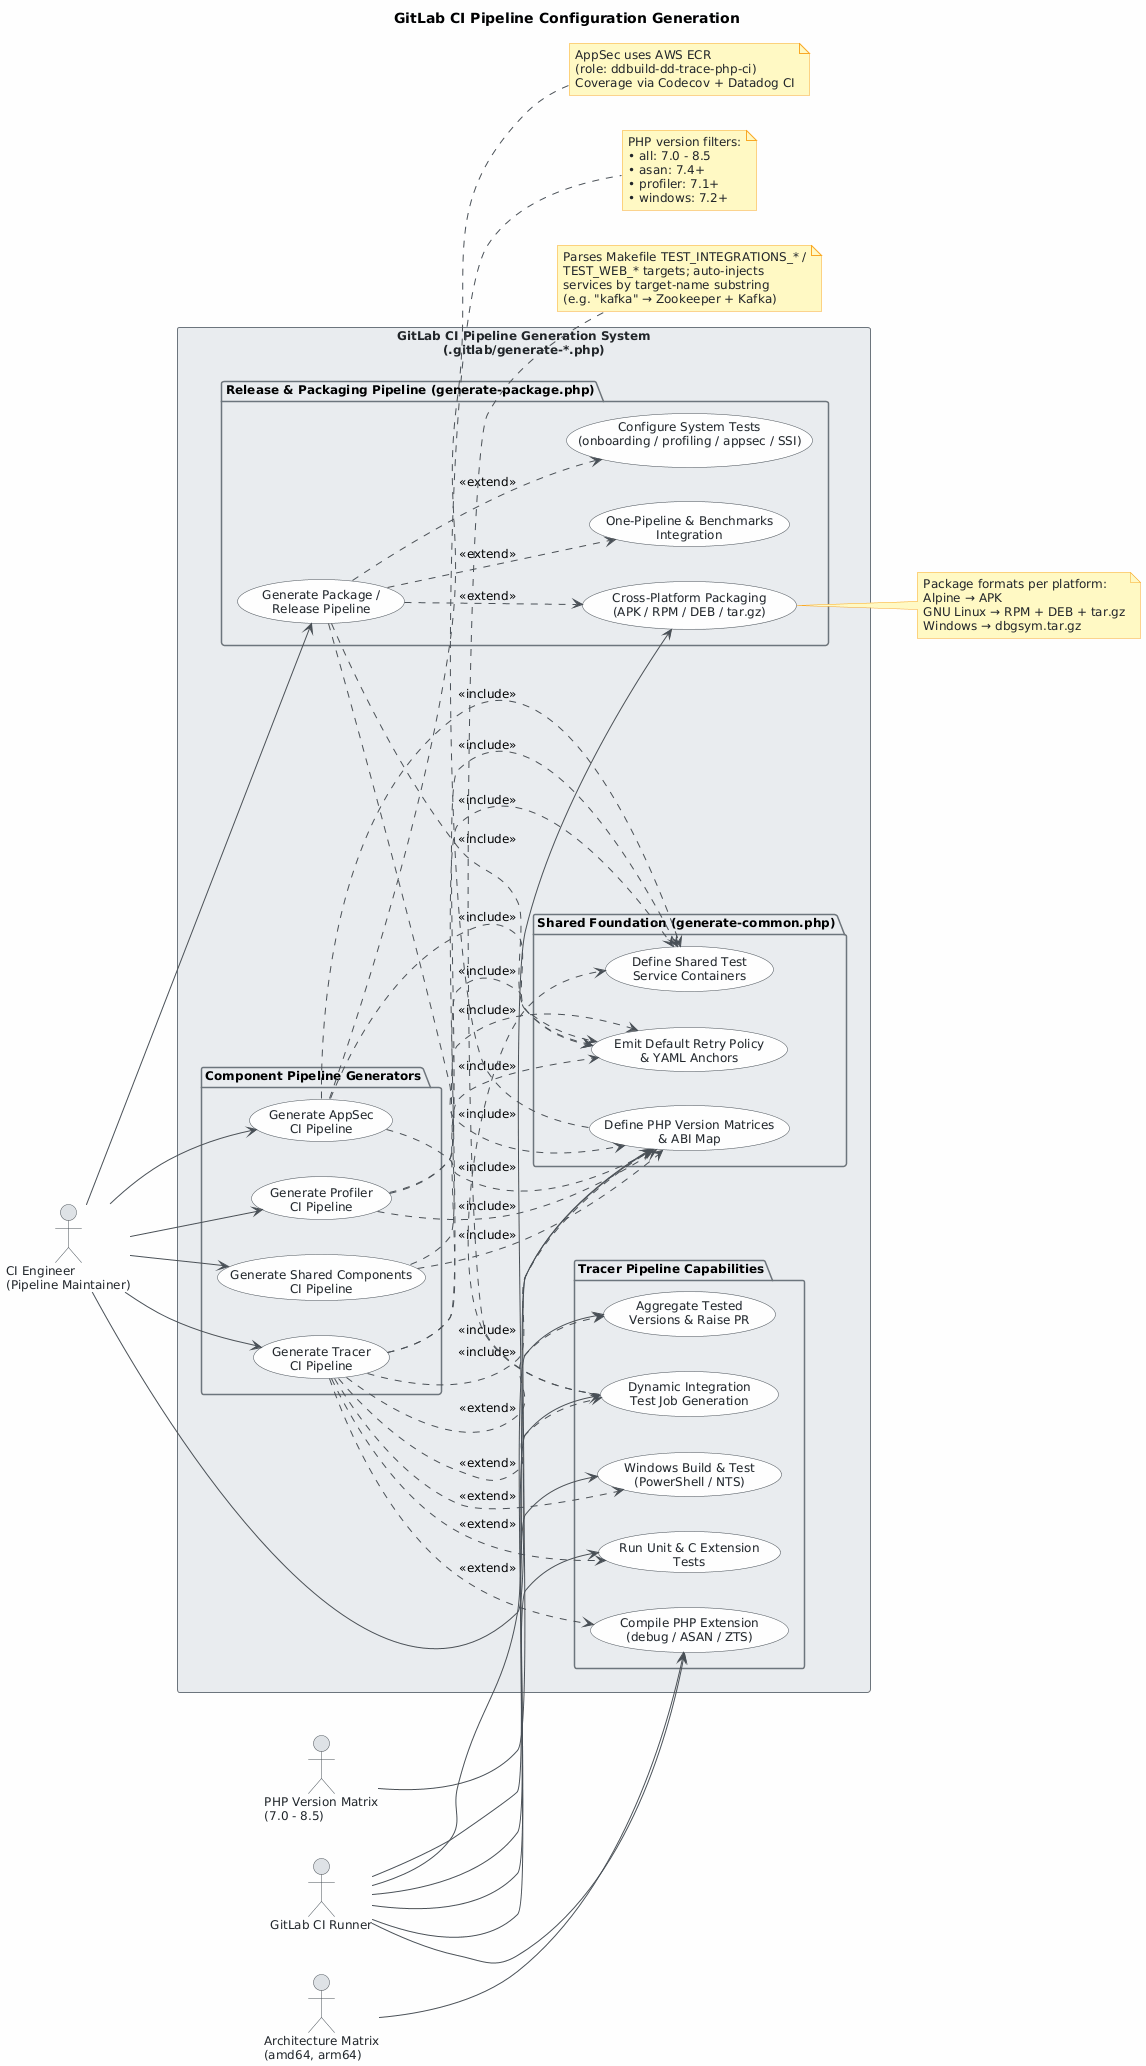

The diagram above was rendered by PlantUML. Its source (embedded in the PNG):
@startuml
skinparam classAttributeIconSize 0
skinparam shadowing false
skinparam defaultFontName "Segoe UI"
skinparam defaultFontSize 12
skinparam backgroundColor #FEFEFE
skinparam class {
    BackgroundColor #F8F9FA
    BorderColor #495057
    ArrowColor #495057
    FontColor #212529
}
skinparam package {
    BackgroundColor #E9ECEF
    BorderColor #6C757D
}
skinparam usecase {
    BackgroundColor #F8F9FA
    BorderColor #495057
    FontColor #212529
    ArrowColor #495057
}
skinparam actor {
    BackgroundColor #DEE2E6
    BorderColor #495057
    FontColor #212529
}
skinparam rectangle {
    BackgroundColor #E9ECEF
    BorderColor #6C757D
    FontColor #212529
}
skinparam note {
    BackgroundColor #FFF9C4
    BorderColor #F9A825
    FontColor #212529
}

title GitLab CI Pipeline Configuration Generation

left to right direction

' ── Actors ──────────────────────────────────────────────
actor "CI Engineer\n(Pipeline Maintainer)" as engineer
actor "GitLab CI Runner"                   as runner
actor "PHP Version Matrix\n(7.0 - 8.5)"   as phpMatrix
actor "Architecture Matrix\n(amd64, arm64)" as archMatrix

' ── System boundary ─────────────────────────────────────
rectangle "GitLab CI Pipeline Generation System\n(.gitlab/generate-*.php)" {

    ' ── Shared foundation ────────────────────────────────
    package "Shared Foundation (generate-common.php)" {
        usecase "Define PHP Version Matrices\n& ABI Map"       as UC7
        usecase "Define Shared Test\nService Containers"       as UC6
        usecase "Emit Default Retry Policy\n& YAML Anchors"    as UC_anchors
    }

    ' ── Component pipelines ──────────────────────────────
    package "Component Pipeline Generators" {
        usecase "Generate Tracer\nCI Pipeline"                 as UC1
        usecase "Generate Profiler\nCI Pipeline"               as UC2
        usecase "Generate AppSec\nCI Pipeline"                 as UC3
        usecase "Generate Shared Components\nCI Pipeline"      as UC5
    }

    ' ── Tracer sub-features ──────────────────────────────
    package "Tracer Pipeline Capabilities" {
        usecase "Compile PHP Extension\n(debug / ASAN / ZTS)"  as UC_compile
        usecase "Run Unit & C Extension\nTests"                as UC_unit
        usecase "Dynamic Integration\nTest Job Generation"     as UC9
        usecase "Windows Build & Test\n(PowerShell / NTS)"     as UC8
        usecase "Aggregate Tested\nVersions & Raise PR"        as UC10
    }

    ' ── Release pipeline ─────────────────────────────────
    package "Release & Packaging Pipeline (generate-package.php)" {
        usecase "Generate Package /\nRelease Pipeline"         as UC4
        usecase "Cross-Platform Packaging\n(APK / RPM / DEB / tar.gz)" as UC_pkg
        usecase "One-Pipeline & Benchmarks\nIntegration"       as UC_onepipe
        usecase "Configure System Tests\n(onboarding / profiling / appsec / SSI)" as UC_systest
    }
}

' ── Actor → Use-case associations ────────────────────────
engineer    --> UC1
engineer    --> UC2
engineer    --> UC3
engineer    --> UC4
engineer    --> UC5
engineer    --> UC7

phpMatrix   --> UC7
archMatrix  --> UC_compile

runner      --> UC_compile
runner      --> UC_unit
runner      --> UC8
runner      --> UC9
runner      --> UC10
runner      --> UC_pkg

' ── <<include>> relationships ────────────────────────────
UC1 ..> UC7         : <<include>>
UC1 ..> UC6         : <<include>>
UC1 ..> UC_anchors  : <<include>>

UC2 ..> UC7         : <<include>>
UC2 ..> UC6         : <<include>>
UC2 ..> UC_anchors  : <<include>>

UC3 ..> UC7         : <<include>>
UC3 ..> UC6         : <<include>>
UC3 ..> UC_anchors  : <<include>>

UC4 ..> UC7         : <<include>>
UC4 ..> UC_anchors  : <<include>>

UC5 ..> UC7         : <<include>>
UC5 ..> UC_anchors  : <<include>>

' ── <<extend>> / sub-feature relationships ───────────────
UC1 ..> UC_compile  : <<extend>>
UC1 ..> UC_unit     : <<extend>>
UC1 ..> UC9         : <<extend>>
UC1 ..> UC8         : <<extend>>
UC1 ..> UC10        : <<extend>>

UC4 ..> UC_pkg      : <<extend>>
UC4 ..> UC_onepipe  : <<extend>>
UC4 ..> UC_systest  : <<extend>>

UC9 ..> UC6         : <<include>>

' ── Notes ───────────────────────────────────────────────
note bottom of UC7
  PHP version filters:
  • all: 7.0 - 8.5
  • asan: 7.4+
  • profiler: 7.1+
  • windows: 7.2+
end note

note bottom of UC9
  Parses Makefile TEST_INTEGRATIONS_* /
  TEST_WEB_* targets; auto-injects
  services by target-name substring
  (e.g. "kafka" → Zookeeper + Kafka)
end note

note right of UC_pkg
  Package formats per platform:
  Alpine → APK
  GNU Linux → RPM + DEB + tar.gz
  Windows → dbgsym.tar.gz
end note

note right of UC3
  AppSec uses AWS ECR
  (role: ddbuild-dd-trace-php-ci)
  Coverage via Codecov + Datadog CI
end note
@enduml